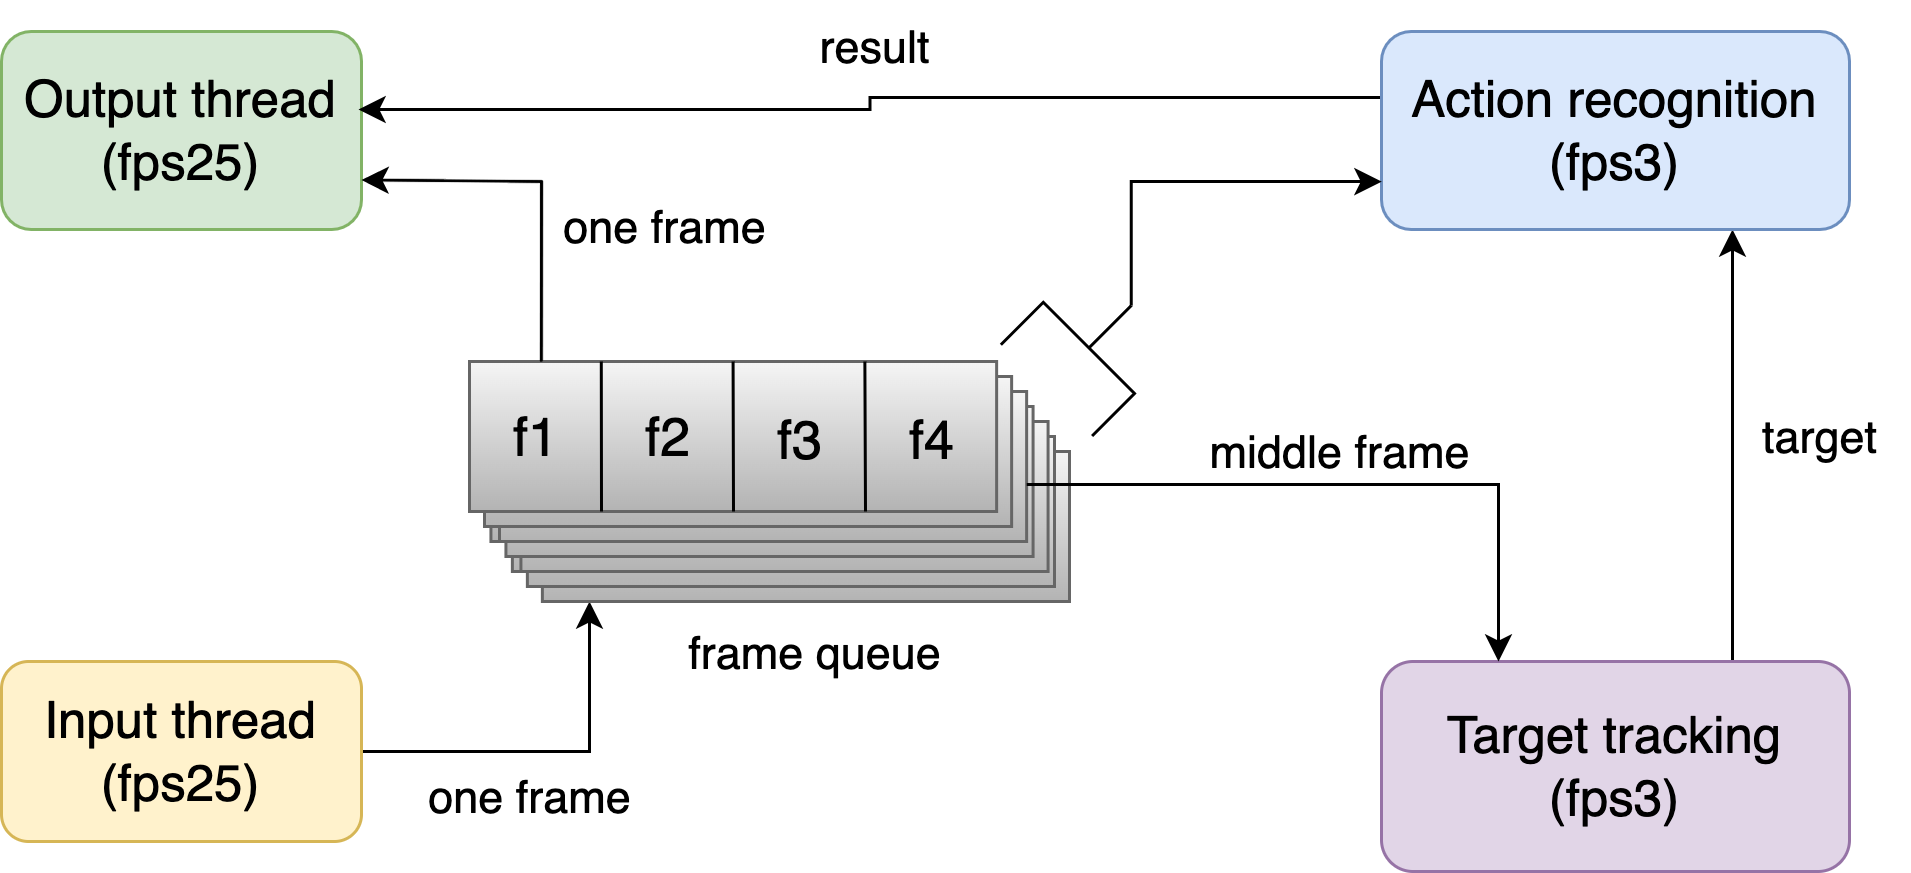

The diagram above was exported from draw.io. Its source (the exported page's mxGraphModel, read from the mxfile embedded in the PNG):
<mxGraphModel dx="823" dy="541" grid="1" gridSize="10" guides="1" tooltips="1" connect="1" arrows="1" fold="1" page="1" pageScale="1" pageWidth="1169" pageHeight="827" math="0" shadow="0">
  <root>
    <mxCell id="0" />
    <mxCell id="1" parent="0" />
    <mxCell id="25A8R1UgSu09fLFnWTOj-153" value="&lt;font style=&quot;font-size: 17px;&quot;&gt;Output thread&lt;br&gt;(fps25)&lt;/font&gt;" style="rounded=1;whiteSpace=wrap;html=1;fillColor=#d5e8d4;strokeColor=#82b366;fontSize=17;" vertex="1" parent="1">
      <mxGeometry x="254" y="210" width="120" height="66" as="geometry" />
    </mxCell>
    <mxCell id="25A8R1UgSu09fLFnWTOj-154" style="edgeStyle=orthogonalEdgeStyle;rounded=0;orthogonalLoop=1;jettySize=auto;html=1;exitX=0.75;exitY=0;exitDx=0;exitDy=0;entryX=0.75;entryY=1;entryDx=0;entryDy=0;fontSize=14;" edge="1" parent="1" source="25A8R1UgSu09fLFnWTOj-155" target="25A8R1UgSu09fLFnWTOj-157">
      <mxGeometry relative="1" as="geometry" />
    </mxCell>
    <mxCell id="25A8R1UgSu09fLFnWTOj-155" value="&lt;font style=&quot;font-size: 17px;&quot;&gt;Target tracking&lt;br&gt;(fps3)&lt;/font&gt;" style="rounded=1;whiteSpace=wrap;html=1;fillColor=#e1d5e7;strokeColor=#9673a6;fontSize=17;" vertex="1" parent="1">
      <mxGeometry x="714" y="420" width="156" height="70" as="geometry" />
    </mxCell>
    <mxCell id="25A8R1UgSu09fLFnWTOj-156" style="edgeStyle=orthogonalEdgeStyle;rounded=0;orthogonalLoop=1;jettySize=auto;html=1;fontSize=14;exitX=0.05;exitY=0.333;exitDx=0;exitDy=0;exitPerimeter=0;" edge="1" parent="1" source="25A8R1UgSu09fLFnWTOj-157">
      <mxGeometry relative="1" as="geometry">
        <mxPoint x="709" y="236" as="sourcePoint" />
        <mxPoint x="373" y="236" as="targetPoint" />
        <Array as="points" />
      </mxGeometry>
    </mxCell>
    <mxCell id="25A8R1UgSu09fLFnWTOj-157" value="&lt;font style=&quot;font-size: 17px;&quot;&gt;Action recognition&lt;br&gt;(fps3)&lt;/font&gt;" style="rounded=1;whiteSpace=wrap;html=1;fillColor=#dae8fc;strokeColor=#6c8ebf;fontSize=17;" vertex="1" parent="1">
      <mxGeometry x="714" y="210" width="156" height="66" as="geometry" />
    </mxCell>
    <mxCell id="25A8R1UgSu09fLFnWTOj-158" style="edgeStyle=orthogonalEdgeStyle;rounded=0;orthogonalLoop=1;jettySize=auto;html=1;exitX=1;exitY=0.5;exitDx=0;exitDy=0;fontSize=14;" edge="1" parent="1" source="25A8R1UgSu09fLFnWTOj-159">
      <mxGeometry relative="1" as="geometry">
        <mxPoint x="450" y="400" as="targetPoint" />
      </mxGeometry>
    </mxCell>
    <mxCell id="25A8R1UgSu09fLFnWTOj-159" value="&lt;font style=&quot;font-size: 17px;&quot;&gt;Input thread&lt;br&gt;(fps25)&lt;/font&gt;" style="rounded=1;whiteSpace=wrap;html=1;fillColor=#fff2cc;strokeColor=#d6b656;fontSize=17;" vertex="1" parent="1">
      <mxGeometry x="254" y="420" width="120" height="60" as="geometry" />
    </mxCell>
    <mxCell id="25A8R1UgSu09fLFnWTOj-160" value="" style="group" vertex="1" connectable="0" parent="1">
      <mxGeometry x="410" y="320" width="200" height="80" as="geometry" />
    </mxCell>
    <mxCell id="25A8R1UgSu09fLFnWTOj-161" value="" style="verticalLabelPosition=bottom;verticalAlign=top;html=1;shape=mxgraph.basic.layered_rect;dx=10;outlineConnect=0;fillColor=#f5f5f5;strokeColor=#666666;gradientColor=#b3b3b3;" vertex="1" parent="25A8R1UgSu09fLFnWTOj-160">
      <mxGeometry x="14.285714285714286" y="20" width="185.71428571428572" height="60" as="geometry" />
    </mxCell>
    <mxCell id="25A8R1UgSu09fLFnWTOj-162" value="" style="verticalLabelPosition=bottom;verticalAlign=top;html=1;shape=mxgraph.basic.layered_rect;dx=10;outlineConnect=0;fillColor=#f5f5f5;strokeColor=#666666;gradientColor=#b3b3b3;" vertex="1" parent="25A8R1UgSu09fLFnWTOj-160">
      <mxGeometry x="7.142857142857143" y="10" width="185.71428571428572" height="60" as="geometry" />
    </mxCell>
    <mxCell id="25A8R1UgSu09fLFnWTOj-163" value="" style="verticalLabelPosition=bottom;verticalAlign=top;html=1;shape=mxgraph.basic.layered_rect;dx=10;outlineConnect=0;fillColor=#f5f5f5;strokeColor=#666666;gradientColor=#b3b3b3;" vertex="1" parent="25A8R1UgSu09fLFnWTOj-160">
      <mxGeometry width="185.71428571428572" height="60" as="geometry" />
    </mxCell>
    <mxCell id="25A8R1UgSu09fLFnWTOj-164" value="" style="endArrow=none;html=1;rounded=0;fontSize=14;entryX=0;entryY=0;entryDx=43.92857142857143;entryDy=0;entryPerimeter=0;" edge="1" parent="25A8R1UgSu09fLFnWTOj-160" target="25A8R1UgSu09fLFnWTOj-163">
      <mxGeometry width="50" height="50" relative="1" as="geometry">
        <mxPoint x="44" y="50" as="sourcePoint" />
        <mxPoint x="70" y="-60" as="targetPoint" />
      </mxGeometry>
    </mxCell>
    <mxCell id="25A8R1UgSu09fLFnWTOj-165" value="" style="endArrow=none;html=1;rounded=0;fontSize=14;entryX=0;entryY=0;entryDx=87.85714285714286;entryDy=0;entryPerimeter=0;" edge="1" parent="25A8R1UgSu09fLFnWTOj-160" target="25A8R1UgSu09fLFnWTOj-163">
      <mxGeometry width="50" height="50" relative="1" as="geometry">
        <mxPoint x="88" y="50" as="sourcePoint" />
        <mxPoint x="80.99857142857132" y="-12" as="targetPoint" />
      </mxGeometry>
    </mxCell>
    <mxCell id="25A8R1UgSu09fLFnWTOj-166" value="" style="endArrow=none;html=1;rounded=0;fontSize=14;entryX=0;entryY=0;entryDx=131.78571428571428;entryDy=0;entryPerimeter=0;" edge="1" parent="25A8R1UgSu09fLFnWTOj-160" target="25A8R1UgSu09fLFnWTOj-163">
      <mxGeometry width="50" height="50" relative="1" as="geometry">
        <mxPoint x="132" y="50" as="sourcePoint" />
        <mxPoint x="122.99857142857127" as="targetPoint" />
      </mxGeometry>
    </mxCell>
    <mxCell id="25A8R1UgSu09fLFnWTOj-167" value="f1" style="text;html=1;align=center;verticalAlign=middle;resizable=0;points=[];autosize=1;strokeColor=none;fillColor=none;fontSize=18;" vertex="1" parent="25A8R1UgSu09fLFnWTOj-160">
      <mxGeometry x="2.1399999999999864" y="5" width="40" height="40" as="geometry" />
    </mxCell>
    <mxCell id="25A8R1UgSu09fLFnWTOj-168" value="f2" style="text;html=1;align=center;verticalAlign=middle;resizable=0;points=[];autosize=1;strokeColor=none;fillColor=none;fontSize=18;" vertex="1" parent="25A8R1UgSu09fLFnWTOj-160">
      <mxGeometry x="46" y="5" width="40" height="40" as="geometry" />
    </mxCell>
    <mxCell id="25A8R1UgSu09fLFnWTOj-169" value="f3" style="text;html=1;align=center;verticalAlign=middle;resizable=0;points=[];autosize=1;strokeColor=none;fillColor=none;fontSize=18;" vertex="1" parent="25A8R1UgSu09fLFnWTOj-160">
      <mxGeometry x="90" y="6" width="40" height="40" as="geometry" />
    </mxCell>
    <mxCell id="25A8R1UgSu09fLFnWTOj-170" value="f4" style="text;html=1;align=center;verticalAlign=middle;resizable=0;points=[];autosize=1;strokeColor=none;fillColor=none;fontSize=18;" vertex="1" parent="25A8R1UgSu09fLFnWTOj-160">
      <mxGeometry x="134" y="6" width="40" height="40" as="geometry" />
    </mxCell>
    <mxCell id="25A8R1UgSu09fLFnWTOj-171" style="edgeStyle=orthogonalEdgeStyle;rounded=0;orthogonalLoop=1;jettySize=auto;html=1;entryX=0.25;entryY=0;entryDx=0;entryDy=0;" edge="1" parent="1" target="25A8R1UgSu09fLFnWTOj-155">
      <mxGeometry relative="1" as="geometry">
        <mxPoint x="595.7142857142858" y="361" as="sourcePoint" />
        <mxPoint x="830" y="350" as="targetPoint" />
      </mxGeometry>
    </mxCell>
    <mxCell id="25A8R1UgSu09fLFnWTOj-172" value="&lt;font style=&quot;font-size: 15px;&quot;&gt;frame queue&lt;/font&gt;" style="text;html=1;align=center;verticalAlign=middle;resizable=0;points=[];autosize=1;strokeColor=none;fillColor=none;fontSize=15;" vertex="1" parent="1">
      <mxGeometry x="470" y="402" width="110" height="30" as="geometry" />
    </mxCell>
    <mxCell id="25A8R1UgSu09fLFnWTOj-173" style="edgeStyle=orthogonalEdgeStyle;rounded=0;orthogonalLoop=1;jettySize=auto;html=1;exitX=0;exitY=0.5;exitDx=0;exitDy=0;exitPerimeter=0;fontSize=14;entryX=0;entryY=0.75;entryDx=0;entryDy=0;" edge="1" parent="1" source="25A8R1UgSu09fLFnWTOj-174" target="25A8R1UgSu09fLFnWTOj-157">
      <mxGeometry relative="1" as="geometry">
        <mxPoint x="630" y="250" as="targetPoint" />
        <mxPoint x="630.6121356237309" y="304.3278643762691" as="sourcePoint" />
        <Array as="points">
          <mxPoint x="631" y="260" />
          <mxPoint x="714" y="260" />
        </Array>
      </mxGeometry>
    </mxCell>
    <mxCell id="25A8R1UgSu09fLFnWTOj-174" value="" style="strokeWidth=1;html=1;shape=mxgraph.flowchart.annotation_2;align=left;labelPosition=right;pointerEvents=1;fontSize=14;rotation=135;" vertex="1" parent="1">
      <mxGeometry x="596.47" y="293.97" width="40" height="43" as="geometry" />
    </mxCell>
    <mxCell id="25A8R1UgSu09fLFnWTOj-175" value="" style="endArrow=classic;html=1;rounded=0;fontSize=14;exitX=0;exitY=0;exitDx=43.92857142857143;exitDy=0;exitPerimeter=0;entryX=1;entryY=0.75;entryDx=0;entryDy=0;" edge="1" parent="1" target="25A8R1UgSu09fLFnWTOj-153">
      <mxGeometry width="50" height="50" relative="1" as="geometry">
        <mxPoint x="433.92857142857133" y="320" as="sourcePoint" />
        <mxPoint x="370" y="235" as="targetPoint" />
        <Array as="points">
          <mxPoint x="434" y="260" />
        </Array>
      </mxGeometry>
    </mxCell>
    <mxCell id="25A8R1UgSu09fLFnWTOj-176" value="middle frame" style="text;html=1;align=center;verticalAlign=middle;resizable=0;points=[];autosize=1;strokeColor=none;fillColor=none;fontSize=15;" vertex="1" parent="1">
      <mxGeometry x="645" y="335" width="110" height="30" as="geometry" />
    </mxCell>
    <mxCell id="25A8R1UgSu09fLFnWTOj-177" value="target" style="text;html=1;align=center;verticalAlign=middle;resizable=0;points=[];autosize=1;strokeColor=none;fillColor=none;fontSize=15;" vertex="1" parent="1">
      <mxGeometry x="830" y="330" width="60" height="30" as="geometry" />
    </mxCell>
    <mxCell id="25A8R1UgSu09fLFnWTOj-178" value="result" style="text;html=1;align=center;verticalAlign=middle;resizable=0;points=[];autosize=1;strokeColor=none;fillColor=none;fontSize=15;" vertex="1" parent="1">
      <mxGeometry x="515" y="200" width="60" height="30" as="geometry" />
    </mxCell>
    <mxCell id="25A8R1UgSu09fLFnWTOj-179" value="one frame" style="text;html=1;align=center;verticalAlign=middle;resizable=0;points=[];autosize=1;strokeColor=none;fillColor=none;fontSize=15;" vertex="1" parent="1">
      <mxGeometry x="430" y="260" width="90" height="30" as="geometry" />
    </mxCell>
    <mxCell id="25A8R1UgSu09fLFnWTOj-180" value="one frame" style="text;html=1;align=center;verticalAlign=middle;resizable=0;points=[];autosize=1;strokeColor=none;fillColor=none;fontSize=15;" vertex="1" parent="1">
      <mxGeometry x="385" y="450" width="90" height="30" as="geometry" />
    </mxCell>
  </root>
</mxGraphModel>